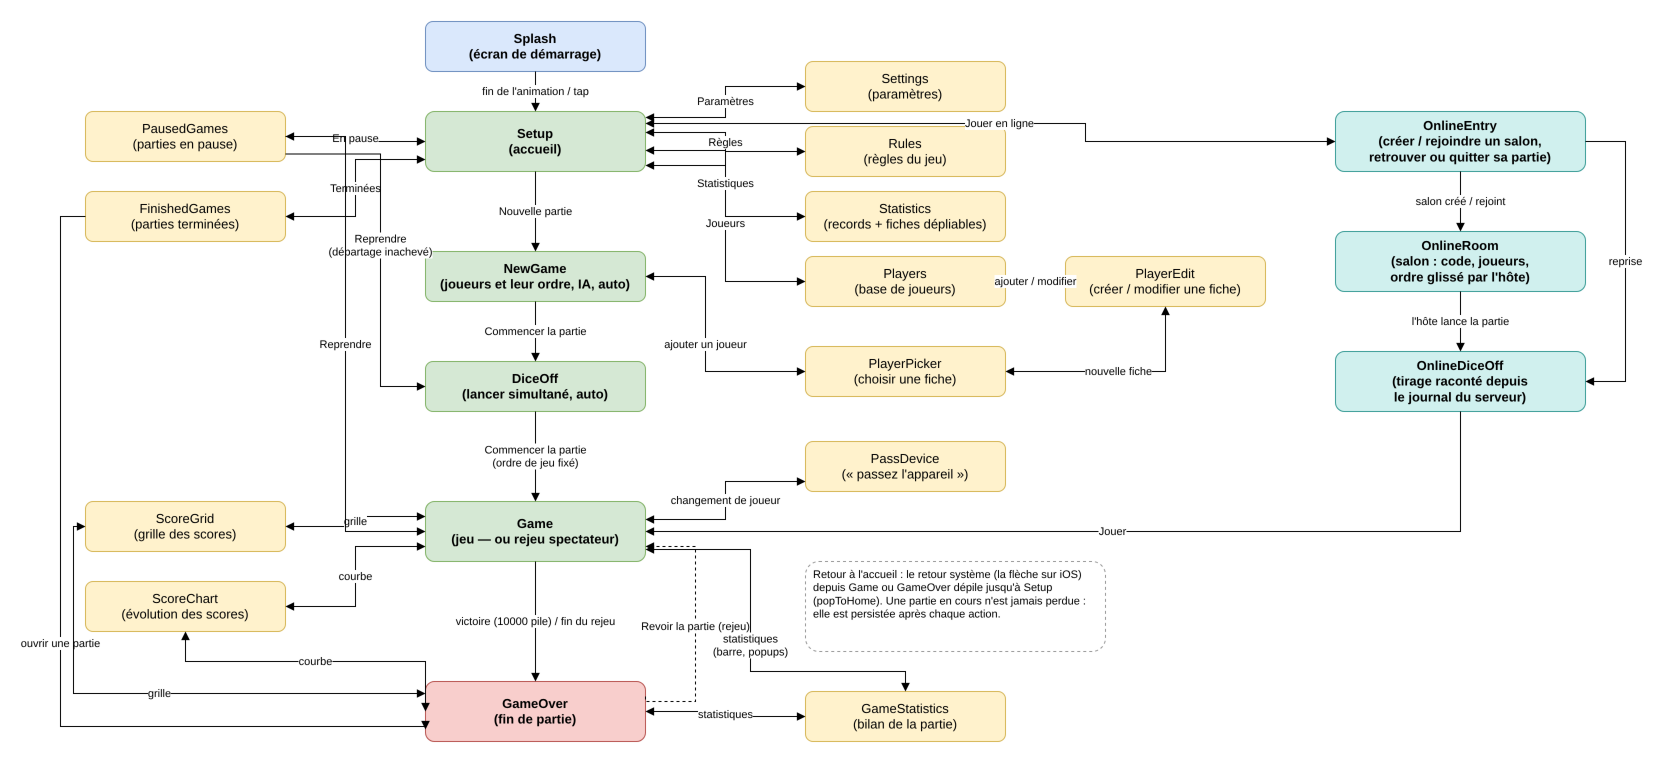

The diagram above was exported from draw.io. Its source (the exported page's mxGraphModel, read from the mxfile embedded in the PNG):
<mxGraphModel dx="1400" dy="900" grid="1" gridSize="10" guides="1" tooltips="1" connect="1" arrows="1" fold="1" page="1" pageScale="1" pageWidth="1300" pageHeight="800" math="0" shadow="0">
  <root>
    <mxCell id="0" />
    <mxCell id="1" parent="0" />
    <mxCell id="splash" value="Splash&#10;(écran de démarrage)" style="rounded=1;whiteSpace=wrap;html=1;fillColor=#dae8fc;strokeColor=#6c8ebf;fontSize=13;fontStyle=1;" vertex="1" parent="1">
      <mxGeometry x="380" y="20" width="220" height="50" as="geometry" />
    </mxCell>
    <mxCell id="setup" value="Setup&#10;(accueil)" style="rounded=1;whiteSpace=wrap;html=1;fillColor=#d5e8d4;strokeColor=#82b366;fontSize=13;fontStyle=1;" vertex="1" parent="1">
      <mxGeometry x="380" y="110" width="220" height="60" as="geometry" />
    </mxCell>
    <mxCell id="paused" value="PausedGames&#10;(parties en pause)" style="rounded=1;whiteSpace=wrap;html=1;fillColor=#fff2cc;strokeColor=#d6b656;fontSize=13;" vertex="1" parent="1">
      <mxGeometry x="40" y="110" width="200" height="50" as="geometry" />
    </mxCell>
    <mxCell id="finished" value="FinishedGames&#10;(parties terminées)" style="rounded=1;whiteSpace=wrap;html=1;fillColor=#fff2cc;strokeColor=#d6b656;fontSize=13;" vertex="1" parent="1">
      <mxGeometry x="40" y="190" width="200" height="50" as="geometry" />
    </mxCell>
    <mxCell id="statistics" value="Statistics&#10;(records + fiches dépliables)" style="rounded=1;whiteSpace=wrap;html=1;fillColor=#fff2cc;strokeColor=#d6b656;fontSize=13;" vertex="1" parent="1">
      <mxGeometry x="760" y="190" width="200" height="50" as="geometry" />
    </mxCell>
    <mxCell id="settings" value="Settings&#10;(paramètres)" style="rounded=1;whiteSpace=wrap;html=1;fillColor=#fff2cc;strokeColor=#d6b656;fontSize=13;" vertex="1" parent="1">
      <mxGeometry x="760" y="60" width="200" height="50" as="geometry" />
    </mxCell>
    <mxCell id="rules" value="Rules&#10;(règles du jeu)" style="rounded=1;whiteSpace=wrap;html=1;fillColor=#fff2cc;strokeColor=#d6b656;fontSize=13;" vertex="1" parent="1">
      <mxGeometry x="760" y="125" width="200" height="50" as="geometry" />
    </mxCell>
    <mxCell id="players" value="Players&#10;(base de joueurs)" style="rounded=1;whiteSpace=wrap;html=1;fillColor=#fff2cc;strokeColor=#d6b656;fontSize=13;" vertex="1" parent="1">
      <mxGeometry x="760" y="255" width="200" height="50" as="geometry" />
    </mxCell>
    <mxCell id="playeredit" value="PlayerEdit&#10;(créer / modifier une fiche)" style="rounded=1;whiteSpace=wrap;html=1;fillColor=#fff2cc;strokeColor=#d6b656;fontSize=13;" vertex="1" parent="1">
      <mxGeometry x="1020" y="255" width="200" height="50" as="geometry" />
    </mxCell>
    <mxCell id="newgame" value="NewGame&#10;(joueurs et leur ordre, IA, auto)" style="rounded=1;whiteSpace=wrap;html=1;fillColor=#d5e8d4;strokeColor=#82b366;fontSize=13;fontStyle=1;" vertex="1" parent="1">
      <mxGeometry x="380" y="250" width="220" height="50" as="geometry" />
    </mxCell>
    <mxCell id="playerpicker" value="PlayerPicker&#10;(choisir une fiche)" style="rounded=1;whiteSpace=wrap;html=1;fillColor=#fff2cc;strokeColor=#d6b656;fontSize=13;" vertex="1" parent="1">
      <mxGeometry x="760" y="345" width="200" height="50" as="geometry" />
    </mxCell>
    <mxCell id="diceoff" value="DiceOff&#10;(lancer simultané, auto)" style="rounded=1;whiteSpace=wrap;html=1;fillColor=#d5e8d4;strokeColor=#82b366;fontSize=13;fontStyle=1;" vertex="1" parent="1">
      <mxGeometry x="380" y="360" width="220" height="50" as="geometry" />
    </mxCell>
    <mxCell id="passdevice" value="PassDevice&#10;(« passez l'appareil »)" style="rounded=1;whiteSpace=wrap;html=1;fillColor=#fff2cc;strokeColor=#d6b656;fontSize=13;" vertex="1" parent="1">
      <mxGeometry x="760" y="440" width="200" height="50" as="geometry" />
    </mxCell>
    <mxCell id="game" value="Game&#10;(jeu — ou rejeu spectateur)" style="rounded=1;whiteSpace=wrap;html=1;fillColor=#d5e8d4;strokeColor=#82b366;fontSize=13;fontStyle=1;" vertex="1" parent="1">
      <mxGeometry x="380" y="500" width="220" height="60" as="geometry" />
    </mxCell>
    <mxCell id="scoregrid" value="ScoreGrid&#10;(grille des scores)" style="rounded=1;whiteSpace=wrap;html=1;fillColor=#fff2cc;strokeColor=#d6b656;fontSize=13;" vertex="1" parent="1">
      <mxGeometry x="40" y="500" width="200" height="50" as="geometry" />
    </mxCell>
    <mxCell id="scorechart" value="ScoreChart&#10;(évolution des scores)" style="rounded=1;whiteSpace=wrap;html=1;fillColor=#fff2cc;strokeColor=#d6b656;fontSize=13;" vertex="1" parent="1">
      <mxGeometry x="40" y="580" width="200" height="50" as="geometry" />
    </mxCell>
    <mxCell id="gameover" value="GameOver&#10;(fin de partie)" style="rounded=1;whiteSpace=wrap;html=1;fillColor=#f8cecc;strokeColor=#b85450;fontSize=13;fontStyle=1;" vertex="1" parent="1">
      <mxGeometry x="380" y="680" width="220" height="60" as="geometry" />
    </mxCell>
    <mxCell id="gamestats" value="GameStatistics&#10;(bilan de la partie)" style="rounded=1;whiteSpace=wrap;html=1;fillColor=#fff2cc;strokeColor=#d6b656;fontSize=13;" vertex="1" parent="1">
      <mxGeometry x="760" y="690" width="200" height="50" as="geometry" />
    </mxCell>
    <mxCell id="note" value="Retour à l'accueil : le retour système (la flèche sur iOS) depuis Game ou GameOver dépile jusqu'à Setup (popToHome). Une partie en cours n'est jamais perdue : elle est persistée après chaque action." style="rounded=1;whiteSpace=wrap;html=1;fillColor=#ffffff;strokeColor=#999999;fontSize=11;align=left;verticalAlign=top;dashed=1;spacingLeft=6;" vertex="1" parent="1">
      <mxGeometry x="760" y="560" width="300" height="90" as="geometry" />
    </mxCell>
    <mxCell id="e1" value="fin de l'animation / tap" style="edgeStyle=orthogonalEdgeStyle;rounded=0;html=1;fontSize=11;endArrow=block;endFill=1;" edge="1" parent="1" source="splash" target="setup">
      <mxGeometry relative="1" as="geometry" />
    </mxCell>
    <mxCell id="e2" value="Paramètres" style="edgeStyle=orthogonalEdgeStyle;rounded=0;html=1;fontSize=11;startArrow=block;startFill=1;endArrow=block;endFill=1;exitX=1;exitY=0.1;entryX=0;entryY=0.5;" edge="1" parent="1" source="setup" target="settings">
      <mxGeometry relative="1" as="geometry" />
    </mxCell>
    <mxCell id="e3" value="Règles" style="edgeStyle=orthogonalEdgeStyle;rounded=0;html=1;fontSize=11;startArrow=block;startFill=1;endArrow=block;endFill=1;exitX=1;exitY=0.35;entryX=0;entryY=0.5;" edge="1" parent="1" source="setup" target="rules">
      <mxGeometry relative="1" as="geometry" />
    </mxCell>
    <mxCell id="e4" value="Joueurs" style="edgeStyle=orthogonalEdgeStyle;rounded=0;html=1;fontSize=11;startArrow=block;startFill=1;endArrow=block;endFill=1;exitX=1;exitY=0.9;entryX=0;entryY=0.5;" edge="1" parent="1" source="setup" target="players">
      <mxGeometry relative="1" as="geometry" />
    </mxCell>
    <mxCell id="e5" value="En pause" style="edgeStyle=orthogonalEdgeStyle;rounded=0;html=1;fontSize=11;startArrow=block;startFill=1;endArrow=block;endFill=1;exitX=0;exitY=0.5;entryX=1;entryY=0.5;" edge="1" parent="1" source="setup" target="paused">
      <mxGeometry relative="1" as="geometry" />
    </mxCell>
    <mxCell id="e6" value="Terminées" style="edgeStyle=orthogonalEdgeStyle;rounded=0;html=1;fontSize=11;startArrow=block;startFill=1;endArrow=block;endFill=1;exitX=0;exitY=0.8;entryX=1;entryY=0.5;" edge="1" parent="1" source="setup" target="finished">
      <mxGeometry relative="1" as="geometry" />
    </mxCell>
    <mxCell id="e7" value="Statistiques" style="edgeStyle=orthogonalEdgeStyle;rounded=0;html=1;fontSize=11;startArrow=block;startFill=1;endArrow=block;endFill=1;exitX=1;exitY=0.65;entryX=0;entryY=0.5;" edge="1" parent="1" source="setup" target="statistics">
      <mxGeometry relative="1" as="geometry" />
    </mxCell>
    <mxCell id="e8" value="Nouvelle partie" style="edgeStyle=orthogonalEdgeStyle;rounded=0;html=1;fontSize=11;endArrow=block;endFill=1;exitX=0.5;exitY=1;entryX=0.5;entryY=0;" edge="1" parent="1" source="setup" target="newgame">
      <mxGeometry relative="1" as="geometry" />
    </mxCell>
    <mxCell id="e9" value="ajouter / modifier" style="edgeStyle=orthogonalEdgeStyle;rounded=0;html=1;fontSize=11;startArrow=block;startFill=1;endArrow=block;endFill=1;exitX=1;exitY=0.5;entryX=0;entryY=0.5;" edge="1" parent="1" source="players" target="playeredit">
      <mxGeometry relative="1" as="geometry" />
    </mxCell>
    <mxCell id="e10" value="ajouter un joueur" style="edgeStyle=orthogonalEdgeStyle;rounded=0;html=1;fontSize=11;startArrow=block;startFill=1;endArrow=block;endFill=1;exitX=1;exitY=0.5;entryX=0;entryY=0.5;" edge="1" parent="1" source="newgame" target="playerpicker">
      <mxGeometry relative="1" as="geometry">
        <Array as="points">
          <mxPoint x="660" y="275" />
          <mxPoint x="660" y="370" />
        </Array>
      </mxGeometry>
    </mxCell>
    <mxCell id="e11" value="nouvelle fiche" style="edgeStyle=orthogonalEdgeStyle;rounded=0;html=1;fontSize=11;startArrow=block;startFill=1;endArrow=block;endFill=1;exitX=1;exitY=0.5;entryX=0.5;entryY=1;" edge="1" parent="1" source="playerpicker" target="playeredit">
      <mxGeometry relative="1" as="geometry" />
    </mxCell>
    <mxCell id="e12" value="Commencer la partie" style="edgeStyle=orthogonalEdgeStyle;rounded=0;html=1;fontSize=11;endArrow=block;endFill=1;" edge="1" parent="1" source="newgame" target="diceoff">
      <mxGeometry relative="1" as="geometry" />
    </mxCell>
    <mxCell id="e14" value="Commencer la partie&#10;(ordre de jeu fixé)" style="edgeStyle=orthogonalEdgeStyle;rounded=0;html=1;fontSize=11;endArrow=block;endFill=1;" edge="1" parent="1" source="diceoff" target="game">
      <mxGeometry relative="1" as="geometry" />
    </mxCell>
    <mxCell id="e15" value="changement de joueur" style="edgeStyle=orthogonalEdgeStyle;rounded=0;html=1;fontSize=11;startArrow=block;startFill=1;endArrow=block;endFill=1;exitX=1;exitY=0.3;entryX=0;entryY=0.8;" edge="1" parent="1" source="game" target="passdevice">
      <mxGeometry relative="1" as="geometry" />
    </mxCell>
    <mxCell id="e16" value="grille" style="edgeStyle=orthogonalEdgeStyle;rounded=0;html=1;fontSize=11;startArrow=block;startFill=1;endArrow=block;endFill=1;exitX=0;exitY=0.25;entryX=1;entryY=0.5;" edge="1" parent="1" source="game" target="scoregrid">
      <mxGeometry relative="1" as="geometry" />
    </mxCell>
    <mxCell id="e17" value="courbe" style="edgeStyle=orthogonalEdgeStyle;rounded=0;html=1;fontSize=11;startArrow=block;startFill=1;endArrow=block;endFill=1;exitX=0;exitY=0.75;entryX=1;entryY=0.5;" edge="1" parent="1" source="game" target="scorechart">
      <mxGeometry relative="1" as="geometry" />
    </mxCell>
    <mxCell id="e31" value="Reprendre&#10;(départage inachevé)" style="edgeStyle=orthogonalEdgeStyle;rounded=0;html=1;fontSize=11;endArrow=block;endFill=1;exitX=1;exitY=0.85;entryX=0;entryY=0.5;labelBackgroundColor=#ffffff;" edge="1" parent="1" source="paused" target="diceoff">
      <mxGeometry relative="1" as="geometry">
        <Array as="points">
          <mxPoint x="335" y="152" />
          <mxPoint x="335" y="385" />
        </Array>
      </mxGeometry>
    </mxCell>
    <mxCell id="e18" value="Reprendre" style="edgeStyle=orthogonalEdgeStyle;rounded=0;html=1;fontSize=11;endArrow=block;endFill=1;exitX=1;exitY=0.5;entryX=0;entryY=0.5;" edge="1" parent="1" source="paused" target="game">
      <mxGeometry relative="1" as="geometry">
        <Array as="points">
          <mxPoint x="300" y="135" />
          <mxPoint x="300" y="530" />
        </Array>
      </mxGeometry>
    </mxCell>
    <mxCell id="e19" value="victoire (10000 pile) / fin du rejeu" style="edgeStyle=orthogonalEdgeStyle;rounded=0;html=1;fontSize=11;endArrow=block;endFill=1;" edge="1" parent="1" source="game" target="gameover">
      <mxGeometry relative="1" as="geometry" />
    </mxCell>
    <mxCell id="e20" value="ouvrir une partie" style="edgeStyle=orthogonalEdgeStyle;rounded=0;html=1;fontSize=11;endArrow=block;endFill=1;exitX=0;exitY=0.5;entryX=0;entryY=0.8;" edge="1" parent="1" source="finished" target="gameover">
      <mxGeometry relative="1" as="geometry">
        <Array as="points">
          <mxPoint x="15" y="215" />
          <mxPoint x="15" y="725" />
        </Array>
      </mxGeometry>
    </mxCell>
    <mxCell id="e21" value="grille" style="edgeStyle=orthogonalEdgeStyle;rounded=0;html=1;fontSize=11;startArrow=block;startFill=1;endArrow=block;endFill=1;exitX=0;exitY=0.2;entryX=0;entryY=0.5;" edge="1" parent="1" source="gameover" target="scoregrid">
      <mxGeometry relative="1" as="geometry">
        <Array as="points">
          <mxPoint x="28" y="692" />
          <mxPoint x="28" y="525" />
        </Array>
      </mxGeometry>
    </mxCell>
    <mxCell id="e22" value="courbe" style="edgeStyle=orthogonalEdgeStyle;rounded=0;html=1;fontSize=11;startArrow=block;startFill=1;endArrow=block;endFill=1;exitX=0;exitY=0.5;entryX=0.5;entryY=1;" edge="1" parent="1" source="gameover" target="scorechart">
      <mxGeometry relative="1" as="geometry">
        <Array as="points">
          <mxPoint x="140" y="660" />
        </Array>
      </mxGeometry>
    </mxCell>
    <mxCell id="e30" value="statistiques&#10;(barre, popups)" style="edgeStyle=orthogonalEdgeStyle;rounded=0;html=1;fontSize=11;startArrow=block;startFill=1;endArrow=block;endFill=1;exitX=1;exitY=0.8;entryX=0.5;entryY=0;labelBackgroundColor=#ffffff;" edge="1" parent="1" source="game" target="gamestats">
      <mxGeometry relative="1" as="geometry">
        <Array as="points">
          <mxPoint x="705" y="548" />
          <mxPoint x="705" y="670" />
          <mxPoint x="860" y="670" />
        </Array>
      </mxGeometry>
    </mxCell>
    <mxCell id="e23" value="statistiques" style="edgeStyle=orthogonalEdgeStyle;rounded=0;html=1;fontSize=11;startArrow=block;startFill=1;endArrow=block;endFill=1;exitX=1;exitY=0.5;entryX=0;entryY=0.5;" edge="1" parent="1" source="gameover" target="gamestats">
      <mxGeometry relative="1" as="geometry" />
    </mxCell>
    <mxCell id="e24" value="Revoir la partie (rejeu)" style="edgeStyle=orthogonalEdgeStyle;rounded=0;html=1;fontSize=11;endArrow=block;endFill=1;dashed=1;exitX=1;exitY=0.25;entryX=1;entryY=0.75;" edge="1" parent="1" source="gameover" target="game">
      <mxGeometry relative="1" as="geometry">
        <Array as="points">
          <mxPoint x="650" y="700" />
          <mxPoint x="650" y="545" />
        </Array>
      </mxGeometry>
    </mxCell>
    <mxCell id="onlineentry" value="OnlineEntry&#10;(créer / rejoindre un salon,&#10;retrouver ou quitter sa partie)" style="rounded=1;whiteSpace=wrap;html=1;fillColor=#d0f0ee;strokeColor=#3a9d97;fontSize=13;fontStyle=1;" vertex="1" parent="1">
      <mxGeometry x="1290" y="110" width="250" height="60" as="geometry" />
    </mxCell>
    <mxCell id="onlineroom" value="OnlineRoom&#10;(salon : code, joueurs,&#10;ordre glissé par l'hôte)" style="rounded=1;whiteSpace=wrap;html=1;fillColor=#d0f0ee;strokeColor=#3a9d97;fontSize=13;fontStyle=1;" vertex="1" parent="1">
      <mxGeometry x="1290" y="230" width="250" height="60" as="geometry" />
    </mxCell>
    <mxCell id="onlinediceoff" value="OnlineDiceOff&#10;(tirage raconté depuis&#10;le journal du serveur)" style="rounded=1;whiteSpace=wrap;html=1;fillColor=#d0f0ee;strokeColor=#3a9d97;fontSize=13;fontStyle=1;" vertex="1" parent="1">
      <mxGeometry x="1290" y="350" width="250" height="60" as="geometry" />
    </mxCell>
    <mxCell id="e40" value="Jouer en ligne" style="edgeStyle=orthogonalEdgeStyle;rounded=0;html=1;fontSize=11;startArrow=block;startFill=1;endArrow=block;endFill=1;exitX=1;exitY=0.2;entryX=0;entryY=0.5;labelBackgroundColor=#ffffff;" edge="1" parent="1" source="setup" target="onlineentry">
      <mxGeometry relative="1" as="geometry">
        <Array as="points">
          <mxPoint x="700" y="122" />
          <mxPoint x="1040" y="122" />
          <mxPoint x="1040" y="140" />
        </Array>
      </mxGeometry>
    </mxCell>
    <mxCell id="e41" value="salon créé / rejoint" style="edgeStyle=orthogonalEdgeStyle;rounded=0;html=1;fontSize=11;endArrow=block;endFill=1;exitX=0.5;exitY=1;entryX=0.5;entryY=0;labelBackgroundColor=#ffffff;" edge="1" parent="1" source="onlineentry" target="onlineroom">
      <mxGeometry relative="1" as="geometry" />
    </mxCell>
    <mxCell id="e42" value="l'hôte lance la partie" style="edgeStyle=orthogonalEdgeStyle;rounded=0;html=1;fontSize=11;endArrow=block;endFill=1;exitX=0.5;exitY=1;entryX=0.5;entryY=0;labelBackgroundColor=#ffffff;" edge="1" parent="1" source="onlineroom" target="onlinediceoff">
      <mxGeometry relative="1" as="geometry" />
    </mxCell>
    <mxCell id="e43" value="Jouer" style="edgeStyle=orthogonalEdgeStyle;rounded=0;html=1;fontSize=11;endArrow=block;endFill=1;exitX=0.5;exitY=1;entryX=1;entryY=0.5;labelBackgroundColor=#ffffff;" edge="1" parent="1" source="onlinediceoff" target="game">
      <mxGeometry relative="1" as="geometry">
        <Array as="points">
          <mxPoint x="1415" y="530" />
        </Array>
      </mxGeometry>
    </mxCell>
    <mxCell id="e44" value="reprise" style="edgeStyle=orthogonalEdgeStyle;rounded=0;html=1;fontSize=11;endArrow=block;endFill=1;exitX=1;exitY=0.5;entryX=1;entryY=0.5;labelBackgroundColor=#ffffff;" edge="1" parent="1" source="onlineentry" target="onlinediceoff">
      <mxGeometry relative="1" as="geometry">
        <Array as="points">
          <mxPoint x="1580" y="140" />
          <mxPoint x="1580" y="380" />
        </Array>
      </mxGeometry>
    </mxCell>
  </root>
</mxGraphModel>